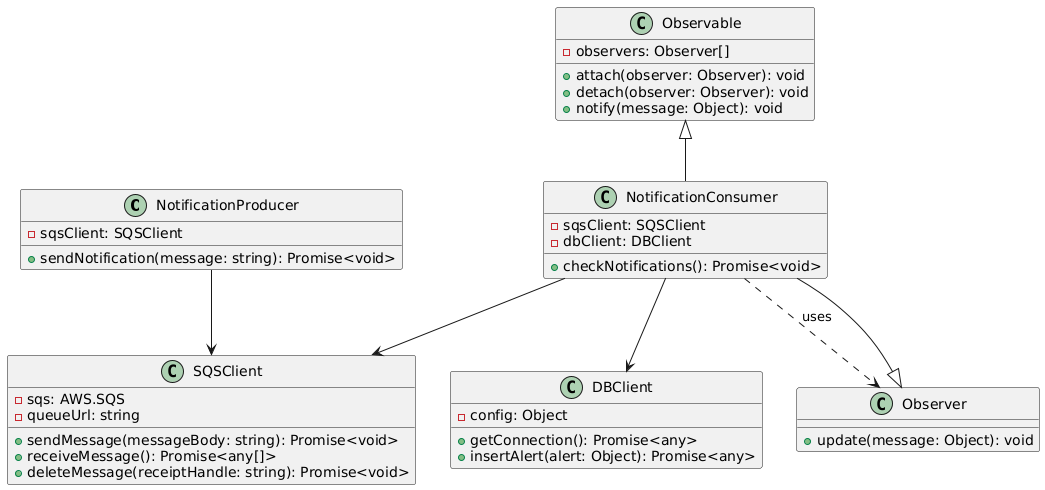

The diagram above was rendered by PlantUML. Its source (embedded in the PNG):
@startuml
class NotificationProducer {
    - sqsClient: SQSClient
    + sendNotification(message: string): Promise<void>
}

class NotificationConsumer {
    - sqsClient: SQSClient
    - dbClient: DBClient
    + checkNotifications(): Promise<void>
}

class SQSClient {
    - sqs: AWS.SQS
    - queueUrl: string
    + sendMessage(messageBody: string): Promise<void>
    + receiveMessage(): Promise<any[]>
    + deleteMessage(receiptHandle: string): Promise<void>
}

class DBClient {
    - config: Object
    + getConnection(): Promise<any>
    + insertAlert(alert: Object): Promise<any>
}

class Observer {
    + update(message: Object): void
}

class Observable {
    - observers: Observer[]
    + attach(observer: Observer): void
    + detach(observer: Observer): void
    + notify(message: Object): void
}

NotificationProducer --> SQSClient
NotificationConsumer --> SQSClient
NotificationConsumer --> DBClient
NotificationConsumer ..> Observer : uses
Observable <|-- NotificationConsumer
Observer <|-- NotificationConsumer
@enduml